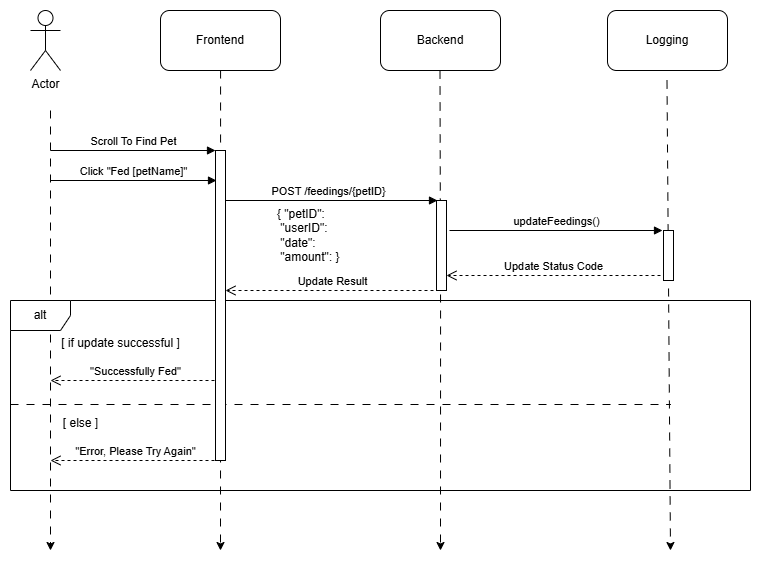

The diagram above was exported from draw.io. Its source (the exported page's mxGraphModel, read from the mxfile embedded in the PNG):
<mxGraphModel dx="1059" dy="656" grid="1" gridSize="10" guides="1" tooltips="1" connect="1" arrows="1" fold="1" page="1" pageScale="1" pageWidth="850" pageHeight="1100" math="0" shadow="0">
  <root>
    <mxCell id="0" />
    <mxCell id="1" parent="0" />
    <mxCell id="_DFItzCHEm9aO74W1628-1" value="Actor" style="shape=umlActor;verticalLabelPosition=bottom;verticalAlign=top;html=1;" parent="1" vertex="1">
      <mxGeometry x="100" y="60" width="30" height="60" as="geometry" />
    </mxCell>
    <mxCell id="_DFItzCHEm9aO74W1628-5" style="edgeStyle=orthogonalEdgeStyle;rounded=0;orthogonalLoop=1;jettySize=auto;html=1;dashed=1;dashPattern=8 8;" parent="1" source="_DFItzCHEm9aO74W1628-2" edge="1">
      <mxGeometry relative="1" as="geometry">
        <mxPoint x="290" y="600" as="targetPoint" />
      </mxGeometry>
    </mxCell>
    <mxCell id="_DFItzCHEm9aO74W1628-2" value="Frontend" style="rounded=1;whiteSpace=wrap;html=1;" parent="1" vertex="1">
      <mxGeometry x="230" y="60" width="120" height="60" as="geometry" />
    </mxCell>
    <mxCell id="_DFItzCHEm9aO74W1628-3" value="Backend" style="rounded=1;whiteSpace=wrap;html=1;" parent="1" vertex="1">
      <mxGeometry x="450" y="60" width="120" height="60" as="geometry" />
    </mxCell>
    <mxCell id="_DFItzCHEm9aO74W1628-4" value="Logging" style="rounded=1;whiteSpace=wrap;html=1;" parent="1" vertex="1">
      <mxGeometry x="677" y="60" width="120" height="60" as="geometry" />
    </mxCell>
    <mxCell id="_DFItzCHEm9aO74W1628-6" value="Click &quot;Fed [petName]&quot;" style="html=1;verticalAlign=bottom;endArrow=block;curved=0;rounded=0;" parent="1" edge="1">
      <mxGeometry width="80" relative="1" as="geometry">
        <mxPoint x="120" y="230" as="sourcePoint" />
        <mxPoint x="286" y="230" as="targetPoint" />
        <mxPoint as="offset" />
      </mxGeometry>
    </mxCell>
    <mxCell id="_DFItzCHEm9aO74W1628-8" value="" style="endArrow=classic;html=1;rounded=0;dashed=1;dashPattern=8 8;" parent="1" edge="1">
      <mxGeometry width="50" height="50" relative="1" as="geometry">
        <mxPoint x="120" y="160" as="sourcePoint" />
        <mxPoint x="120" y="600" as="targetPoint" />
      </mxGeometry>
    </mxCell>
    <mxCell id="_DFItzCHEm9aO74W1628-9" style="edgeStyle=orthogonalEdgeStyle;rounded=0;orthogonalLoop=1;jettySize=auto;html=1;dashed=1;dashPattern=8 8;" parent="1" edge="1">
      <mxGeometry relative="1" as="geometry">
        <mxPoint x="510" y="600" as="targetPoint" />
        <mxPoint x="509.5" y="120" as="sourcePoint" />
      </mxGeometry>
    </mxCell>
    <mxCell id="_DFItzCHEm9aO74W1628-10" value="Scroll To Find Pet" style="html=1;verticalAlign=bottom;endArrow=block;curved=0;rounded=0;" parent="1" edge="1">
      <mxGeometry width="80" relative="1" as="geometry">
        <mxPoint x="120" y="200" as="sourcePoint" />
        <mxPoint x="285" y="200" as="targetPoint" />
        <mxPoint as="offset" />
      </mxGeometry>
    </mxCell>
    <mxCell id="_DFItzCHEm9aO74W1628-11" value="POST /feedings/{petID}" style="html=1;verticalAlign=bottom;endArrow=block;curved=0;rounded=0;" parent="1" edge="1">
      <mxGeometry width="80" relative="1" as="geometry">
        <mxPoint x="287" y="250" as="sourcePoint" />
        <mxPoint x="507" y="250" as="targetPoint" />
        <mxPoint as="offset" />
      </mxGeometry>
    </mxCell>
    <mxCell id="_DFItzCHEm9aO74W1628-12" value="" style="endArrow=classic;html=1;rounded=0;dashed=1;dashPattern=8 8;" parent="1" edge="1">
      <mxGeometry width="50" height="50" relative="1" as="geometry">
        <mxPoint x="736.5" y="130" as="sourcePoint" />
        <mxPoint x="740" y="600" as="targetPoint" />
      </mxGeometry>
    </mxCell>
    <mxCell id="_DFItzCHEm9aO74W1628-13" value="updateFeedings()" style="html=1;verticalAlign=bottom;endArrow=block;curved=0;rounded=0;" parent="1" edge="1">
      <mxGeometry width="80" relative="1" as="geometry">
        <mxPoint x="519" y="280" as="sourcePoint" />
        <mxPoint x="732" y="280" as="targetPoint" />
        <mxPoint as="offset" />
      </mxGeometry>
    </mxCell>
    <mxCell id="_DFItzCHEm9aO74W1628-16" value="&quot;Successfully Fed&quot;" style="html=1;verticalAlign=bottom;endArrow=open;dashed=1;endSize=8;curved=0;rounded=0;" parent="1" edge="1">
      <mxGeometry relative="1" as="geometry">
        <mxPoint x="290" y="430" as="sourcePoint" />
        <mxPoint x="120" y="430" as="targetPoint" />
      </mxGeometry>
    </mxCell>
    <mxCell id="_DFItzCHEm9aO74W1628-17" value="alt" style="shape=umlFrame;whiteSpace=wrap;html=1;pointerEvents=0;" parent="1" vertex="1">
      <mxGeometry x="80" y="350" width="740" height="190" as="geometry" />
    </mxCell>
    <mxCell id="_DFItzCHEm9aO74W1628-18" value="[ if update successful ]" style="text;html=1;align=center;verticalAlign=middle;resizable=0;points=[];autosize=1;strokeColor=none;fillColor=none;" parent="1" vertex="1">
      <mxGeometry x="120" y="378" width="140" height="30" as="geometry" />
    </mxCell>
    <mxCell id="_DFItzCHEm9aO74W1628-19" value="" style="line;strokeWidth=1;fillColor=none;align=left;verticalAlign=middle;spacingTop=-1;spacingLeft=3;spacingRight=3;rotatable=0;labelPosition=right;points=[];portConstraint=eastwest;strokeColor=inherit;dashed=1;dashPattern=8 8;" parent="1" vertex="1">
      <mxGeometry x="80" y="450" width="660" height="8" as="geometry" />
    </mxCell>
    <mxCell id="_DFItzCHEm9aO74W1628-20" value="[ else ]" style="text;html=1;align=center;verticalAlign=middle;resizable=0;points=[];autosize=1;strokeColor=none;fillColor=none;" parent="1" vertex="1">
      <mxGeometry x="120" y="458" width="60" height="30" as="geometry" />
    </mxCell>
    <mxCell id="_DFItzCHEm9aO74W1628-21" value="&quot;Error, Please Try Again&quot;" style="html=1;verticalAlign=bottom;endArrow=open;dashed=1;endSize=8;curved=0;rounded=0;" parent="1" edge="1">
      <mxGeometry relative="1" as="geometry">
        <mxPoint x="290" y="510" as="sourcePoint" />
        <mxPoint x="120" y="510" as="targetPoint" />
      </mxGeometry>
    </mxCell>
    <mxCell id="_DFItzCHEm9aO74W1628-22" value="" style="html=1;points=[[0,0,0,0,5],[0,1,0,0,-5],[1,0,0,0,5],[1,1,0,0,-5]];perimeter=orthogonalPerimeter;outlineConnect=0;targetShapes=umlLifeline;portConstraint=eastwest;newEdgeStyle={&quot;curved&quot;:0,&quot;rounded&quot;:0};" parent="1" vertex="1">
      <mxGeometry x="733" y="280" width="10" height="50" as="geometry" />
    </mxCell>
    <mxCell id="_DFItzCHEm9aO74W1628-23" value="" style="html=1;points=[[0,0,0,0,5],[0,1,0,0,-5],[1,0,0,0,5],[1,1,0,0,-5]];perimeter=orthogonalPerimeter;outlineConnect=0;targetShapes=umlLifeline;portConstraint=eastwest;newEdgeStyle={&quot;curved&quot;:0,&quot;rounded&quot;:0};" parent="1" vertex="1">
      <mxGeometry x="506" y="250" width="10" height="90" as="geometry" />
    </mxCell>
    <mxCell id="_DFItzCHEm9aO74W1628-14" value="Update Status Code" style="html=1;verticalAlign=bottom;endArrow=open;dashed=1;endSize=8;curved=0;rounded=0;" parent="1" edge="1">
      <mxGeometry relative="1" as="geometry">
        <mxPoint x="730" y="325" as="sourcePoint" />
        <mxPoint x="516" y="325" as="targetPoint" />
        <mxPoint as="offset" />
      </mxGeometry>
    </mxCell>
    <mxCell id="_DFItzCHEm9aO74W1628-30" value="" style="html=1;points=[[0,0,0,0,5],[0,1,0,0,-5],[1,0,0,0,5],[1,1,0,0,-5]];perimeter=orthogonalPerimeter;outlineConnect=0;targetShapes=umlLifeline;portConstraint=eastwest;newEdgeStyle={&quot;curved&quot;:0,&quot;rounded&quot;:0};" parent="1" vertex="1">
      <mxGeometry x="285" y="200" width="10" height="310" as="geometry" />
    </mxCell>
    <mxCell id="0Ti2f4p_dfXCQ8qMm88x-1" value="{ &quot;petID&quot;:&lt;div&gt;&amp;nbsp;&quot;userID&quot;:&lt;/div&gt;&lt;div&gt;&amp;nbsp;&quot;date&quot;:&lt;/div&gt;&lt;div&gt;&amp;nbsp;&quot;amount&quot;: }&lt;/div&gt;" style="text;html=1;align=left;verticalAlign=middle;resizable=0;points=[];autosize=1;strokeColor=none;fillColor=none;" parent="1" vertex="1">
      <mxGeometry x="345" y="250" width="90" height="70" as="geometry" />
    </mxCell>
    <mxCell id="0Ti2f4p_dfXCQ8qMm88x-3" value="Update Result" style="html=1;verticalAlign=bottom;endArrow=open;dashed=1;endSize=8;curved=0;rounded=0;" parent="1" edge="1">
      <mxGeometry relative="1" as="geometry">
        <mxPoint x="509" y="340" as="sourcePoint" />
        <mxPoint x="295" y="340" as="targetPoint" />
        <mxPoint as="offset" />
      </mxGeometry>
    </mxCell>
  </root>
</mxGraphModel>